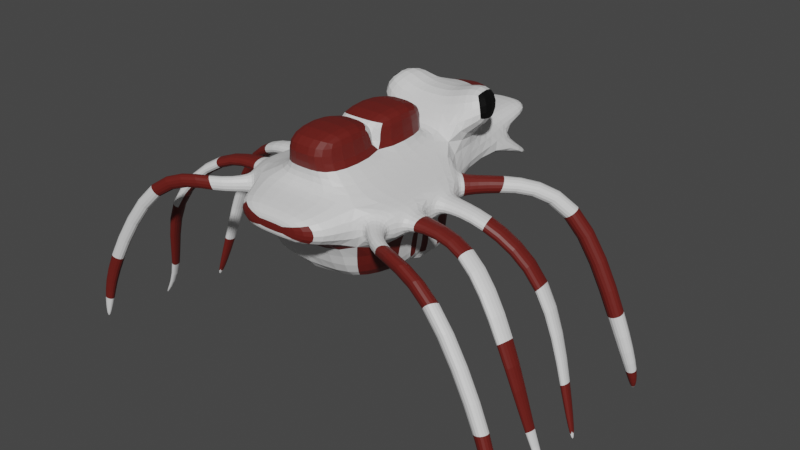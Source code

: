 # Source: snowcamel.blend  (saved by Blender 3.4.6; exported with 4.5.12 LTS)
import bpy
from mathutils import Matrix  # noqa: F401  (used for matrix-valued properties, if any)

bpy.ops.wm.read_factory_settings(use_empty=True)
scene = bpy.context.scene
scene.name = 'Scene'

# ---- collections
col_collection = bpy.data.collections.new('Collection'); scene.collection.children.link(col_collection)

# ---- materials (node trees are filled in below, after node groups)
mat_material = bpy.data.materials.new('Material')
mat_material.alpha_threshold = 0.0
mat_material.use_transparent_shadow = False
mat_material.roughness = 0.5
mat_material.line_color = (0.0, 0.0, 0.0, 1.0)
mat_material_001 = bpy.data.materials.new('Material.001')
mat_material_001.use_transparent_shadow = False
mat_material_002 = bpy.data.materials.new('Material.002')
mat_material_002.use_transparent_shadow = False

# ---- material node trees
mat_material.use_nodes = True; mat_material.node_tree.nodes.clear()
_N = mat_material.node_tree.nodes; _L = mat_material.node_tree.links
n0 = _N.new('ShaderNodeOutputMaterial'); n0.name = 'Material Output'; n0.location = (300, 300)
n1 = _N.new('ShaderNodeBsdfPrincipled'); n1.name = 'Principled BSDF'; n1.location = (10, 300)
n1.distribution = 'GGX'
n1.subsurface_method = 'RANDOM_WALK_SKIN'
n1.inputs[3].default_value = 1.45
n1.inputs[27].default_value = (0.0, 0.0, 0.0, 1.0)
n1.inputs[28].default_value = 1.0
_L.new(n1.outputs[0], n0.inputs[0])
n0.is_active_output = True
mat_material_001.use_nodes = True; mat_material_001.node_tree.nodes.clear()
_N = mat_material_001.node_tree.nodes; _L = mat_material_001.node_tree.links
n0 = _N.new('ShaderNodeBsdfPrincipled'); n0.name = 'Principled BSDF'; n0.location = (10, 300)
n0.distribution = 'GGX'
n0.subsurface_method = 'RANDOM_WALK_SKIN'
n0.inputs[0].default_value = (0.1374, 0.01219, 0.008588, 1.0)
n0.inputs[3].default_value = 1.45
n0.inputs[27].default_value = (0.0, 0.0, 0.0, 1.0)
n0.inputs[28].default_value = 1.0
n1 = _N.new('ShaderNodeOutputMaterial'); n1.name = 'Material Output'; n1.location = (300, 300)
_L.new(n0.outputs[0], n1.inputs[0])
n1.is_active_output = True
mat_material_002.use_nodes = True; mat_material_002.node_tree.nodes.clear()
_N = mat_material_002.node_tree.nodes; _L = mat_material_002.node_tree.links
n0 = _N.new('ShaderNodeBsdfPrincipled'); n0.name = 'Principled BSDF'; n0.location = (10, 300)
n0.distribution = 'GGX'
n0.subsurface_method = 'RANDOM_WALK_SKIN'
n0.inputs[0].default_value = (0.0, 0.0, 0.0, 1.0)
n0.inputs[3].default_value = 1.45
n0.inputs[27].default_value = (0.0, 0.0, 0.0, 1.0)
n0.inputs[28].default_value = 1.0
n1 = _N.new('ShaderNodeOutputMaterial'); n1.name = 'Material Output'; n1.location = (300, 300)
_L.new(n0.outputs[0], n1.inputs[0])
n1.is_active_output = True

# ---- world
world_world = bpy.data.worlds.new('World'); scene.world = world_world
world_world.use_nodes = True; world_world.node_tree.nodes.clear()
_N = world_world.node_tree.nodes; _L = world_world.node_tree.links
n0 = _N.new('ShaderNodeOutputWorld'); n0.name = 'World Output'; n0.location = (300, 300)
n1 = _N.new('ShaderNodeBackground'); n1.name = 'Background'; n1.location = (10, 300)
n1.inputs[0].default_value = (0.05088, 0.05088, 0.05088, 1.0)
_L.new(n1.outputs[0], n0.inputs[0])
n0.is_active_output = True
world_world.color = (0.05088, 0.05088, 0.05088)
world_world.use_sun_shadow = False
world_world.sun_shadow_jitter_overblur = 0.0

# ---- meshes
me_cube = bpy.data.meshes.new('Cube')
me_cube.from_pydata([(0.0, -5.958, 10.69), (0.0, -5.958, 8.693), (0.0, -7.958, 10.35), (0.0, -7.958, 9.031), (-3.079, -5.958, 10.69), (-3.079, -5.958, 8.693), (-2.558, -7.958, 10.35), (-2.558, -7.958, 9.031), (0.0, 0.6204, 8.693), (-3.079, 0.6204, 8.693), (0.0, 2.022, 10.95), (-1.85, 2.022, 10.95), (-4.389, -4.946, 10.38), (-4.389, -4.946, 9.0), (-4.389, -0.3914, 10.38), (-4.389, -0.3914, 9.0), (0.0, 6.218, 9.17), (-2.345, 6.218, 9.17), (0.0, 4.664, 10.73), (-1.503, 4.664, 10.73), (0.0, 6.793, 9.576), (-1.69, 6.793, 9.576), (0.0, 6.718, 10.47), (-1.255, 6.718, 10.47), (-3.368, 0.3976, 10.25), (-3.368, 0.3976, 9.133), (-4.1, -0.1687, 10.08), (-4.1, -0.1687, 9.305), (-4.591, 1.979, 10.21), (-4.416, 1.737, 9.13), (-5.205, 1.275, 10.09), (-5.084, 1.108, 9.342), (-7.888, 4.837, 9.494), (-7.174, 4.209, 8.902), (-8.287, 3.989, 9.587), (-7.793, 3.554, 9.177), (-10.75, 4.979, 2.975), (-9.918, 4.312, 2.64), (-11.2, 4.15, 2.944), (-10.62, 3.688, 2.712), (-11.4, 5.215, 0.2477), (-10.83, 4.757, 0.1566), (-11.7, 4.676, 0.1655), (-11.31, 4.359, 0.1024), (-11.36, 5.044, -0.6271), (-11.17, 4.891, -0.6575), (-11.46, 4.864, -0.6546), (-11.33, 4.758, -0.6756), (-3.438, -5.681, 10.15), (-3.438, -5.681, 9.24), (-4.03, -5.223, 10.01), (-4.03, -5.223, 9.379), (-4.698, -7.168, 10.17), (-4.437, -7.083, 9.306), (-5.139, -6.587, 9.947), (-4.958, -6.529, 9.349), (-8.444, -7.97, 10.03), (-7.923, -7.76, 9.323), (-8.679, -7.258, 9.894), (-8.318, -7.113, 9.402), (-12.18, -8.621, 3.713), (-11.34, -8.318, 3.545), (-12.31, -7.871, 3.665), (-11.73, -7.662, 3.549), (-12.45, -8.646, 1.489), (-11.9, -8.45, 1.38), (-12.53, -8.16, 1.458), (-12.15, -8.024, 1.383), (-12.49, -8.52, 0.3825), (-12.32, -8.459, 0.3483), (-12.52, -8.367, 0.3728), (-12.4, -8.325, 0.3492), (0.0, -2.714, 8.693), (0.0, -2.714, 10.69), (-3.079, -2.714, 10.69), (-3.079, -2.714, 8.693), (-4.389, -2.7, 10.38), (-4.389, -2.7, 9.0), (-4.389, -1.004, 10.02), (-4.389, -1.004, 9.367), (-4.389, -2.088, 10.02), (-4.389, -2.088, 9.367), (-6.418, -1.02, 10.04), (-6.196, -1.046, 9.428), (-6.762, -2.046, 9.957), (-6.54, -2.071, 9.346), (-9.635, -0.04816, 7.602), (-9.185, -0.1141, 7.138), (-9.749, -1.126, 7.645), (-9.298, -1.192, 7.181), (-11.2, -0.6878, 2.114), (-10.81, -0.7381, 1.991), (-11.26, -1.367, 2.227), (-10.86, -1.417, 2.104), (-11.82, -1.192, -0.02093), (-11.65, -1.214, -0.07542), (-11.84, -1.491, 0.02877), (-11.67, -1.513, -0.02572), (-4.389, -4.321, 9.999), (-4.389, -4.321, 9.386), (-4.389, -3.326, 9.386), (-4.389, -3.326, 9.999), (-7.528, -4.312, 10.01), (-7.278, -4.313, 9.449), (-7.438, -3.334, 9.376), (-7.689, -3.333, 9.936), (-10.66, -5.761, 6.906), (-10.15, -5.693, 6.584), (-10.29, -4.708, 6.57), (-10.8, -4.776, 6.892), (-11.47, -4.63, 1.926), (-11.19, -4.593, 1.752), (-11.26, -4.062, 1.745), (-11.54, -4.099, 1.918), (-12.54, -4.659, 0.01735), (-12.42, -4.643, -0.06018), (-12.45, -4.406, -0.06366), (-12.58, -4.422, 0.01387), (-1.268, -5.759, 11.51), (0.0, -5.759, 11.51), (-1.268, 0.8191, 11.51), (0.0, 0.8191, 11.51), (0.0, -2.516, 11.51), (-1.268, -2.516, 11.51), (-1.587, 1.658, 13.21), (0.0, 1.658, 13.21), (-1.587, -3.355, 13.21), (0.0, -3.355, 13.21), (-1.54, -6.453, 13.26), (0.0, -6.453, 13.26), (0.0, -1.822, 13.26), (-1.54, -1.822, 13.26), (-0.9799, 2.709, 12.87), (0.0, 2.709, 12.87), (-0.6331, 5.351, 12.65), (0.0, 5.351, 12.65), (-1.54, 0.6204, 8.693), (0.0, -1.047, 8.693), (-3.079, -1.047, 8.693), (-2.31, 0.6204, 8.693), (-3.079, -0.2133, 8.693), (-3.079, -1.881, 8.693), (-3.079, -2.298, 8.693), (-3.079, -1.464, 8.693), (0.0, 8.589, 7.777), (-2.923, 8.589, 7.777), (0.0, 9.164, 8.184), (-2.268, 9.164, 8.184), (0.0, 9.894, 9.839), (-1.69, 9.894, 9.839), (0.0, 9.818, 10.73), (-1.255, 9.818, 10.73), (-3.293, 4.959, 11.43), (-3.64, 2.317, 11.66), (-2.423, 5.646, 13.35), (-2.77, 3.004, 13.58), (0.0, -5.958, 6.166), (-3.079, -5.958, 6.166), (-2.31, 0.6204, 6.166), (-3.079, 0.6204, 6.166), (0.0, -1.047, 6.166), (0.0, 0.6204, 6.166), (-3.079, -2.714, 6.166), (0.0, -2.714, 6.166), (-3.079, -2.298, 6.166), (-1.54, -2.714, 6.166), (-1.54, 0.6204, 6.166), (-3.079, -0.2133, 6.166), (-3.079, -1.047, 6.166), (-1.925, -2.714, 6.166), (-1.54, -0.2133, 6.166), (-1.54, -1.464, 6.166), (-1.54, -1.047, 6.166), (-1.732, -1.047, 6.166), (-2.502, -1.047, 6.166), (-2.31, -1.047, 6.166), (-2.31, -0.2133, 6.166), (-3.079, -1.464, 6.166), (-3.079, -1.881, 6.166), (-2.695, -2.714, 6.166), (-2.31, -2.714, 6.166), (-1.54, -2.298, 6.166), (-1.54, -1.881, 6.166), (-2.117, -1.047, 6.166), (-1.925, -1.047, 6.166), (-2.887, -1.047, 6.166), (-2.695, -1.047, 6.166), (-0.2628, -8.024, 9.497), (-0.2628, -8.024, 9.809), (0.0, -8.024, 9.809), (0.0, -8.024, 9.497), (-1.503, 7.213, 9.815), (0.0, 7.213, 9.815), (-0.6331, 7.9, 11.73), (0.0, 7.9, 11.73), (3.079, -5.958, 10.69), (3.079, -5.958, 8.693), (2.558, -7.958, 10.35), (2.558, -7.958, 9.031), (3.079, 0.6204, 8.693), (1.85, 2.022, 10.95), (4.389, -4.946, 10.38), (4.389, -4.946, 9.0), (4.389, -0.3914, 10.38), (4.389, -0.3914, 9.0), (2.345, 6.218, 9.17), (1.503, 4.664, 10.73), (1.69, 6.793, 9.576), (1.255, 6.718, 10.47), (3.368, 0.3976, 10.25), (3.368, 0.3976, 9.133), (4.1, -0.1687, 10.08), (4.1, -0.1687, 9.305), (4.591, 1.979, 10.21), (4.416, 1.737, 9.13), (5.205, 1.275, 10.09), (5.084, 1.108, 9.342), (7.888, 4.837, 9.494), (7.174, 4.209, 8.902), (8.287, 3.989, 9.587), (7.793, 3.554, 9.177), (10.75, 4.979, 2.975), (9.918, 4.312, 2.64), (11.2, 4.15, 2.944), (10.62, 3.688, 2.712), (11.4, 5.215, 0.2477), (10.83, 4.757, 0.1566), (11.7, 4.676, 0.1655), (11.31, 4.359, 0.1024), (11.36, 5.044, -0.6271), (11.17, 4.891, -0.6575), (11.46, 4.864, -0.6546), (11.33, 4.758, -0.6756), (3.438, -5.681, 10.15), (3.438, -5.681, 9.24), (4.03, -5.223, 10.01), (4.03, -5.223, 9.379), (4.698, -7.168, 10.17), (4.437, -7.083, 9.306), (5.139, -6.587, 9.947), (4.958, -6.529, 9.349), (8.444, -7.97, 10.03), (7.923, -7.76, 9.323), (8.679, -7.258, 9.894), (8.318, -7.113, 9.402), (12.18, -8.621, 3.713), (11.34, -8.318, 3.545), (12.31, -7.871, 3.665), (11.73, -7.662, 3.549), (12.45, -8.646, 1.489), (11.9, -8.45, 1.38), (12.53, -8.16, 1.458), (12.15, -8.024, 1.383), (12.49, -8.52, 0.3825), (12.32, -8.459, 0.3483), (12.52, -8.367, 0.3728), (12.4, -8.325, 0.3492), (3.079, -2.714, 10.69), (3.079, -2.714, 8.693), (4.389, -2.7, 10.38), (4.389, -2.7, 9.0), (4.389, -1.004, 10.02), (4.389, -1.004, 9.367), (4.389, -2.088, 10.02), (4.389, -2.088, 9.367), (6.418, -1.02, 10.04), (6.196, -1.046, 9.428), (6.762, -2.046, 9.957), (6.54, -2.071, 9.346), (9.635, -0.04816, 7.602), (9.185, -0.1141, 7.138), (9.749, -1.126, 7.645), (9.298, -1.192, 7.181), (11.2, -0.6878, 2.114), (10.81, -0.7381, 1.991), (11.26, -1.367, 2.227), (10.86, -1.417, 2.104), (11.82, -1.192, -0.02093), (11.65, -1.214, -0.07542), (11.84, -1.491, 0.02877), (11.67, -1.513, -0.02572), (4.389, -4.321, 9.999), (4.389, -4.321, 9.386), (4.389, -3.326, 9.386), (4.389, -3.326, 9.999), (7.528, -4.312, 10.01), (7.278, -4.313, 9.449), (7.438, -3.334, 9.376), (7.689, -3.333, 9.936), (10.66, -5.761, 6.906), (10.15, -5.693, 6.584), (10.29, -4.708, 6.57), (10.8, -4.776, 6.892), (11.47, -4.63, 1.926), (11.19, -4.593, 1.752), (11.26, -4.062, 1.745), (11.54, -4.099, 1.918), (12.54, -4.659, 0.01735), (12.42, -4.643, -0.06018), (12.45, -4.406, -0.06366), (12.58, -4.422, 0.01387), (1.268, -5.759, 11.51), (1.268, 0.8191, 11.51), (1.268, -2.516, 11.51), (1.587, 1.658, 13.21), (1.587, -3.355, 13.21), (1.54, -6.453, 13.26), (1.54, -1.822, 13.26), (0.9799, 2.709, 12.87), (0.6331, 5.351, 12.65), (1.54, 0.6204, 8.693), (3.079, -1.047, 8.693), (2.31, 0.6204, 8.693), (3.079, -0.2133, 8.693), (3.079, -1.881, 8.693), (3.079, -2.298, 8.693), (3.079, -1.464, 8.693), (2.923, 8.589, 7.777), (2.268, 9.164, 8.184), (1.69, 9.894, 9.839), (1.255, 9.818, 10.73), (3.293, 4.959, 11.43), (3.64, 2.317, 11.66), (2.423, 5.646, 13.35), (2.77, 3.004, 13.58), (3.079, -5.958, 6.166), (2.31, 0.6204, 6.166), (3.079, 0.6204, 6.166), (3.079, -2.714, 6.166), (3.079, -2.298, 6.166), (1.54, -2.714, 6.166), (1.54, 0.6204, 6.166), (3.079, -0.2133, 6.166), (3.079, -1.047, 6.166), (1.925, -2.714, 6.166), (1.54, -0.2133, 6.166), (1.54, -1.464, 6.166), (1.54, -1.047, 6.166), (1.732, -1.047, 6.166), (2.502, -1.047, 6.166), (2.31, -1.047, 6.166), (2.31, -0.2133, 6.166), (3.079, -1.464, 6.166), (3.079, -1.881, 6.166), (2.695, -2.714, 6.166), (2.31, -2.714, 6.166), (1.54, -2.298, 6.166), (1.54, -1.881, 6.166), (2.117, -1.047, 6.166), (1.925, -1.047, 6.166), (2.887, -1.047, 6.166), (2.695, -1.047, 6.166), (0.2628, -8.024, 9.497), (0.2628, -8.024, 9.809), (1.503, 7.213, 9.815), (0.6331, 7.9, 11.73)], [], [(0, 4, 6, 2), (6, 7, 187, 188), (7, 6, 4, 5), (5, 1, 3, 7), (1, 0, 2, 3), (73, 72, 137, 8, 10), (10, 18, 135, 133), (75, 5, 13, 77), (141, 143, 177, 178), (11, 74, 123, 120), (14, 15, 79, 78), (74, 11, 14, 76), (13, 5, 49, 51), (14, 11, 24, 26), (17, 19, 23, 21), (10, 8, 16, 18), (9, 11, 19, 17), (8, 136, 139, 9, 17, 16), (21, 23, 151, 149), (20, 16, 144, 146), (19, 18, 22, 23), (18, 16, 20, 22), (25, 27, 31, 29), (11, 9, 25, 24), (9, 15, 27, 25), (15, 14, 26, 27), (28, 29, 33, 32), (24, 25, 29, 28), (26, 24, 28, 30), (27, 26, 30, 31), (34, 32, 36, 38), (30, 28, 32, 34), (31, 30, 34, 35), (29, 31, 35, 33), (37, 39, 43, 41), (35, 34, 38, 39), (33, 35, 39, 37), (32, 33, 37, 36), (42, 40, 44, 46), (36, 37, 41, 40), (38, 36, 40, 42), (39, 38, 42, 43), (44, 45, 47, 46), (43, 42, 46, 47), (41, 43, 47, 45), (40, 41, 45, 44), (51, 49, 53, 55), (12, 13, 51, 50), (5, 4, 48, 49), (4, 12, 50, 48), (55, 53, 57, 59), (49, 48, 52, 53), (48, 50, 54, 52), (50, 51, 55, 54), (59, 57, 61, 63), (53, 52, 56, 57), (52, 54, 58, 56), (54, 55, 59, 58), (60, 62, 66, 64), (57, 56, 60, 61), (56, 58, 62, 60), (58, 59, 63, 62), (67, 65, 69, 71), (62, 63, 67, 66), (63, 61, 65, 67), (61, 60, 64, 65), (69, 68, 70, 71), (65, 64, 68, 69), (64, 66, 70, 68), (66, 67, 71, 70), (4, 74, 76, 12), (77, 13, 99, 100), (73, 10, 121, 122), (137, 72, 163, 160), (9, 140, 138, 143, 141, 142, 75, 77, 15), (0, 1, 72, 73), (81, 80, 84, 85), (77, 76, 80, 81), (15, 77, 81, 79), (76, 14, 78, 80), (83, 85, 89, 87), (80, 78, 82, 84), (79, 81, 85, 83), (78, 79, 83, 82), (87, 89, 93, 91), (82, 83, 87, 86), (85, 84, 88, 89), (84, 82, 86, 88), (93, 92, 96, 97), (86, 87, 91, 90), (89, 88, 92, 93), (88, 86, 90, 92), (97, 96, 94, 95), (92, 90, 94, 96), (91, 93, 97, 95), (90, 91, 95, 94), (99, 98, 102, 103), (12, 76, 101, 98), (76, 77, 100, 101), (13, 12, 98, 99), (105, 104, 108, 109), (101, 100, 104, 105), (100, 99, 103, 104), (98, 101, 105, 102), (106, 109, 113, 110), (104, 103, 107, 108), (102, 105, 109, 106), (103, 102, 106, 107), (113, 112, 116, 117), (107, 106, 110, 111), (109, 108, 112, 113), (108, 107, 111, 112), (115, 114, 117, 116), (112, 111, 115, 116), (110, 113, 117, 114), (111, 110, 114, 115), (122, 121, 125, 127), (119, 122, 130, 129), (74, 4, 118, 123), (4, 0, 119, 118), (0, 73, 122, 119), (10, 11, 120, 121), (126, 127, 125, 124), (120, 123, 126, 124), (121, 120, 124, 125), (123, 122, 127, 126), (128, 129, 130, 131), (118, 119, 129, 128), (123, 118, 128, 131), (122, 123, 131, 130), (132, 133, 135, 134), (11, 10, 133, 132), (19, 11, 153, 152), (135, 18, 192, 194), (75, 142, 164, 162), (139, 136, 166, 158), (136, 8, 161, 166), (8, 137, 160, 161), (1, 5, 157, 156), (142, 141, 178, 164), (144, 145, 147, 146), (21, 20, 146, 147), (17, 21, 147, 145), (16, 17, 145, 144), (149, 151, 150, 148), (20, 21, 149, 148), (23, 22, 150, 151), (22, 20, 148, 150), (152, 153, 155, 154), (134, 19, 152, 154), (132, 134, 154, 155), (11, 132, 155, 153), (176, 167, 159, 158), (156, 157, 162, 179, 180, 169, 165, 163), (160, 172, 170, 166, 161), (163, 165, 181, 182, 171, 172, 160), (165, 169, 180, 179, 162, 164, 178, 177, 168, 185, 186, 174, 175, 183, 184, 173, 172, 171, 182, 181), (170, 176, 158, 166), (172, 173, 184, 183, 175, 176, 170), (175, 174, 186, 185, 168, 167, 176), (140, 9, 159, 167), (138, 140, 167, 168), (5, 75, 162, 157), (9, 139, 158, 159), (143, 138, 168, 177), (72, 1, 156, 163), (190, 189, 188, 187), (7, 3, 190, 187), (2, 6, 188, 189), (3, 2, 189, 190), (192, 191, 193, 194), (19, 134, 193, 191), (18, 19, 191, 192), (134, 135, 194, 193), (0, 2, 197, 195), (197, 353, 352, 198), (198, 196, 195, 197), (196, 198, 3, 1), (258, 260, 202, 196), (314, 343, 342, 316), (200, 302, 303, 257), (203, 261, 262, 204), (257, 259, 203, 200), (202, 236, 234, 196), (203, 211, 209, 200), (205, 207, 208, 206), (199, 205, 206, 200), (8, 16, 205, 199, 312, 310), (207, 319, 320, 208), (206, 208, 22, 18), (210, 214, 216, 212), (200, 209, 210, 199), (199, 210, 212, 204), (204, 212, 211, 203), (213, 217, 218, 214), (209, 213, 214, 210), (211, 215, 213, 209), (212, 216, 215, 211), (219, 223, 221, 217), (215, 219, 217, 213), (216, 220, 219, 215), (214, 218, 220, 216), (222, 226, 228, 224), (220, 224, 223, 219), (218, 222, 224, 220), (217, 221, 222, 218), (227, 231, 229, 225), (221, 225, 226, 222), (223, 227, 225, 221), (224, 228, 227, 223), (229, 231, 232, 230), (228, 232, 231, 227), (226, 230, 232, 228), (225, 229, 230, 226), (236, 240, 238, 234), (201, 235, 236, 202), (196, 234, 233, 195), (195, 233, 235, 201), (240, 244, 242, 238), (234, 238, 237, 233), (233, 237, 239, 235), (235, 239, 240, 236), (244, 248, 246, 242), (238, 242, 241, 237), (237, 241, 243, 239), (239, 243, 244, 240), (245, 249, 251, 247), (242, 246, 245, 241), (241, 245, 247, 243), (243, 247, 248, 244), (252, 256, 254, 250), (247, 251, 252, 248), (248, 252, 250, 246), (246, 250, 249, 245), (254, 256, 255, 253), (250, 254, 253, 249), (249, 253, 255, 251), (251, 255, 256, 252), (195, 201, 259, 257), (260, 283, 282, 202), (199, 204, 260, 258, 315, 314, 316, 311, 313), (264, 268, 267, 263), (260, 264, 263, 259), (204, 262, 264, 260), (259, 263, 261, 203), (266, 270, 272, 268), (263, 267, 265, 261), (262, 266, 268, 264), (261, 265, 266, 262), (270, 274, 276, 272), (265, 269, 270, 266), (268, 272, 271, 267), (267, 271, 269, 265), (276, 280, 279, 275), (269, 273, 274, 270), (272, 276, 275, 271), (271, 275, 273, 269), (280, 278, 277, 279), (275, 279, 277, 273), (274, 278, 280, 276), (273, 277, 278, 274), (282, 286, 285, 281), (201, 281, 284, 259), (259, 284, 283, 260), (202, 282, 281, 201), (288, 292, 291, 287), (284, 288, 287, 283), (283, 287, 286, 282), (281, 285, 288, 284), (289, 293, 296, 292), (287, 291, 290, 286), (285, 289, 292, 288), (286, 290, 289, 285), (296, 300, 299, 295), (290, 294, 293, 289), (292, 296, 295, 291), (291, 295, 294, 290), (298, 299, 300, 297), (295, 299, 298, 294), (293, 297, 300, 296), (294, 298, 297, 293), (257, 303, 301, 195), (195, 301, 119, 0), (10, 121, 302, 200), (305, 304, 125, 127), (302, 304, 305, 303), (121, 125, 304, 302), (303, 305, 127, 122), (306, 307, 130, 129), (301, 306, 129, 119), (303, 307, 306, 301), (122, 130, 307, 303), (308, 309, 135, 133), (200, 308, 133, 10), (206, 321, 322, 200), (258, 328, 329, 315), (312, 326, 331, 310), (310, 331, 161, 8), (1, 156, 325, 196), (315, 329, 343, 314), (144, 146, 318, 317), (207, 318, 146, 20), (205, 317, 318, 207), (16, 144, 317, 205), (319, 148, 150, 320), (20, 148, 319, 207), (208, 320, 150, 22), (321, 323, 324, 322), (309, 323, 321, 206), (308, 324, 323, 309), (200, 322, 324, 308), (341, 326, 327, 332), (156, 163, 330, 334, 345, 344, 328, 325), (160, 161, 331, 335, 337), (163, 160, 337, 336, 347, 346, 330), (330, 346, 347, 336, 337, 338, 349, 348, 340, 339, 351, 350, 333, 342, 343, 329, 328, 344, 345, 334), (335, 331, 326, 341), (337, 335, 341, 340, 348, 349, 338), (340, 341, 332, 333, 350, 351, 339), (313, 332, 327, 199), (311, 333, 332, 313), (196, 325, 328, 258), (199, 327, 326, 312), (316, 342, 333, 311), (190, 352, 353, 189), (198, 352, 190, 3), (2, 189, 353, 197), (192, 194, 355, 354), (206, 354, 355, 309), (18, 192, 354, 206), (309, 355, 194, 135)])
me_cube.polygons.foreach_set('material_index', [0, 1, 0, 1, 0, 0, 0, 0, 0, 0, 0, 0, 0, 0, 0, 0, 0, 0, 0, 0, 0, 0, 1, 0, 0, 0, 0, 1, 1, 1, 1, 0, 0, 0, 0, 1, 1, 1, 1, 0, 0, 0, 0, 1, 1, 1, 0, 0, 0, 0, 1, 0, 0, 0, 0, 1, 1, 1, 1, 0, 0, 0, 0, 1, 1, 1, 0, 0, 0, 0, 0, 0, 0, 0, 0, 0, 0, 0, 0, 0, 1, 0, 0, 0, 0, 1, 1, 1, 1, 0, 0, 0, 0, 1, 1, 1, 1, 0, 0, 0, 0, 1, 1, 1, 1, 1, 0, 0, 1, 1, 1, 1, 0, 0, 0, 0, 0, 0, 0, 0, 0, 0, 1, 1, 1, 0, 1, 1, 1, 0, 0, 0, 0, 0, 0, 1, 0, 0, 0, 1, 0, 1, 0, 0, 0, 1, 0, 0, 2, 0, 0, 0, 0, 0, 0, 0, 0, 0, 0, 0, 1, 0, 1, 0, 1, 0, 1, 0, 0, 0, 1, 0, 0, 1, 0, 1, 0, 1, 0, 0, 0, 0, 0, 0, 0, 0, 0, 0, 0, 0, 1, 0, 0, 0, 0, 1, 1, 1, 1, 0, 0, 0, 0, 1, 1, 1, 1, 0, 0, 0, 0, 1, 1, 1, 0, 0, 0, 0, 1, 0, 0, 0, 0, 1, 1, 1, 1, 0, 0, 0, 0, 1, 1, 1, 0, 0, 0, 0, 0, 0, 0, 0, 0, 0, 0, 1, 0, 0, 0, 0, 1, 1, 1, 1, 0, 0, 0, 0, 1, 1, 1, 1, 0, 0, 0, 0, 1, 1, 1, 1, 1, 0, 0, 1, 1, 1, 1, 0, 0, 0, 0, 0, 0, 0, 1, 1, 1, 0, 1, 1, 1, 0, 0, 0, 0, 0, 1, 0, 0, 1, 0, 1, 0, 0, 0, 1, 0, 2, 0, 0, 0, 0, 0, 0, 0, 0, 0, 0, 0, 1, 0, 1, 0, 1, 1, 0, 0, 1, 0, 0, 1])
_uv = me_cube.uv_layers.new(name='UVMap')
_uv.uv.foreach_set('vector', [0.625, 0.5, 0.875, 0.5, 0.875, 0.75, 0.625, 0.75, 0.625, 0.0, 0.375, 0.0, 0.375, 0.0, 0.625, 0.0, 0.375, 0.0, 0.625, 0.0, 0.625, 0.25, 0.375, 0.25, 0.125, 0.5, 0.375, 0.5, 0.375, 0.75, 0.125, 0.75, 0.375, 0.5, 0.625, 0.5, 0.625, 0.75, 0.375, 0.75, 0.625, 0.5, 0.375, 0.5, 0.375, 0.5, 0.375, 0.5, 0.625, 0.5, 0.625, 0.5, 0.625, 0.5, 0.625, 0.5, 0.625, 0.5, 0.125, 0.5, 0.125, 0.5, 0.125, 0.5, 0.125, 0.5, 0.125, 0.5, 0.125, 0.5, 0.125, 0.5, 0.125, 0.5, 0.875, 0.5, 0.875, 0.5, 0.875, 0.5, 0.875, 0.5, 0.625, 0.25, 0.375, 0.25, 0.375, 0.25, 0.625, 0.25, 0.875, 0.5, 0.875, 0.5, 0.875, 0.5, 0.875, 0.5, 0.125, 0.5, 0.125, 0.5, 0.125, 0.5, 0.125, 0.5, 0.875, 0.5, 0.875, 0.5, 0.875, 0.5, 0.875, 0.5, 0.375, 0.25, 0.625, 0.25, 0.625, 0.25, 0.375, 0.25, 0.625, 0.5, 0.375, 0.5, 0.375, 0.5, 0.625, 0.5, 0.375, 0.25, 0.625, 0.25, 0.625, 0.25, 0.375, 0.25, 0.375, 0.5, 0.25, 0.5, 0.1875, 0.5, 0.125, 0.5, 0.125, 0.5, 0.375, 0.5, 0.375, 0.25, 0.625, 0.25, 0.625, 0.25, 0.375, 0.25, 0.375, 0.5, 0.375, 0.5, 0.375, 0.5, 0.375, 0.5, 0.875, 0.5, 0.625, 0.5, 0.625, 0.5, 0.875, 0.5, 0.625, 0.5, 0.375, 0.5, 0.375, 0.5, 0.625, 0.5, 0.125, 0.5, 0.125, 0.5, 0.125, 0.5, 0.125, 0.5, 0.625, 0.25, 0.375, 0.25, 0.375, 0.25, 0.625, 0.25, 0.125, 0.5, 0.125, 0.5, 0.125, 0.5, 0.125, 0.5, 0.375, 0.25, 0.625, 0.25, 0.625, 0.25, 0.375, 0.25, 0.625, 0.25, 0.375, 0.25, 0.375, 0.25, 0.625, 0.25, 0.625, 0.25, 0.375, 0.25, 0.375, 0.25, 0.625, 0.25, 0.875, 0.5, 0.875, 0.5, 0.875, 0.5, 0.875, 0.5, 0.375, 0.25, 0.625, 0.25, 0.625, 0.25, 0.375, 0.25, 0.875, 0.5, 0.875, 0.5, 0.875, 0.5, 0.875, 0.5, 0.875, 0.5, 0.875, 0.5, 0.875, 0.5, 0.875, 0.5, 0.375, 0.25, 0.625, 0.25, 0.625, 0.25, 0.375, 0.25, 0.125, 0.5, 0.125, 0.5, 0.125, 0.5, 0.125, 0.5, 0.125, 0.5, 0.125, 0.5, 0.125, 0.5, 0.125, 0.5, 0.375, 0.25, 0.625, 0.25, 0.625, 0.25, 0.375, 0.25, 0.125, 0.5, 0.125, 0.5, 0.125, 0.5, 0.125, 0.5, 0.625, 0.25, 0.375, 0.25, 0.375, 0.25, 0.625, 0.25, 0.875, 0.5, 0.875, 0.5, 0.875, 0.5, 0.875, 0.5, 0.625, 0.25, 0.375, 0.25, 0.375, 0.25, 0.625, 0.25, 0.875, 0.5, 0.875, 0.5, 0.875, 0.5, 0.875, 0.5, 0.375, 0.25, 0.625, 0.25, 0.625, 0.25, 0.375, 0.25, 0.625, 0.25, 0.375, 0.25, 0.375, 0.25, 0.625, 0.25, 0.375, 0.25, 0.625, 0.25, 0.625, 0.25, 0.375, 0.25, 0.125, 0.5, 0.125, 0.5, 0.125, 0.5, 0.125, 0.5, 0.625, 0.25, 0.375, 0.25, 0.375, 0.25, 0.625, 0.25, 0.125, 0.5, 0.125, 0.5, 0.125, 0.5, 0.125, 0.5, 0.625, 0.25, 0.375, 0.25, 0.375, 0.25, 0.625, 0.25, 0.375, 0.25, 0.625, 0.25, 0.625, 0.25, 0.375, 0.25, 0.875, 0.5, 0.875, 0.5, 0.875, 0.5, 0.875, 0.5, 0.125, 0.5, 0.125, 0.5, 0.125, 0.5, 0.125, 0.5, 0.375, 0.25, 0.625, 0.25, 0.625, 0.25, 0.375, 0.25, 0.875, 0.5, 0.875, 0.5, 0.875, 0.5, 0.875, 0.5, 0.625, 0.25, 0.375, 0.25, 0.375, 0.25, 0.625, 0.25, 0.125, 0.5, 0.125, 0.5, 0.125, 0.5, 0.125, 0.5, 0.375, 0.25, 0.625, 0.25, 0.625, 0.25, 0.375, 0.25, 0.875, 0.5, 0.875, 0.5, 0.875, 0.5, 0.875, 0.5, 0.625, 0.25, 0.375, 0.25, 0.375, 0.25, 0.625, 0.25, 0.875, 0.5, 0.875, 0.5, 0.875, 0.5, 0.875, 0.5, 0.375, 0.25, 0.625, 0.25, 0.625, 0.25, 0.375, 0.25, 0.875, 0.5, 0.875, 0.5, 0.875, 0.5, 0.875, 0.5, 0.625, 0.25, 0.375, 0.25, 0.375, 0.25, 0.625, 0.25, 0.125, 0.5, 0.125, 0.5, 0.125, 0.5, 0.125, 0.5, 0.625, 0.25, 0.375, 0.25, 0.375, 0.25, 0.625, 0.25, 0.125, 0.5, 0.125, 0.5, 0.125, 0.5, 0.125, 0.5, 0.375, 0.25, 0.625, 0.25, 0.625, 0.25, 0.375, 0.25, 0.375, 0.25, 0.625, 0.25, 0.625, 0.25, 0.375, 0.25, 0.375, 0.25, 0.625, 0.25, 0.625, 0.25, 0.375, 0.25, 0.875, 0.5, 0.875, 0.5, 0.875, 0.5, 0.875, 0.5, 0.625, 0.25, 0.375, 0.25, 0.375, 0.25, 0.625, 0.25, 0.875, 0.5, 0.875, 0.5, 0.875, 0.5, 0.875, 0.5, 0.125, 0.5, 0.125, 0.5, 0.125, 0.5, 0.125, 0.5, 0.625, 0.5, 0.625, 0.5, 0.625, 0.5, 0.625, 0.5, 0.375, 0.5, 0.375, 0.5, 0.375, 0.5, 0.375, 0.5, 0.125, 0.5, 0.125, 0.5, 0.125, 0.5, 0.125, 0.5, 0.125, 0.5, 0.125, 0.5, 0.125, 0.5, 0.125, 0.5, 0.125, 0.5, 0.625, 0.5, 0.375, 0.5, 0.375, 0.5, 0.625, 0.5, 0.375, 0.25, 0.625, 0.25, 0.625, 0.25, 0.375, 0.25, 0.375, 0.25, 0.625, 0.25, 0.625, 0.25, 0.375, 0.25, 0.125, 0.5, 0.125, 0.5, 0.125, 0.5, 0.125, 0.5, 0.875, 0.5, 0.875, 0.5, 0.875, 0.5, 0.875, 0.5, 0.125, 0.5, 0.125, 0.5, 0.125, 0.5, 0.125, 0.5, 0.875, 0.5, 0.875, 0.5, 0.875, 0.5, 0.875, 0.5, 0.125, 0.5, 0.125, 0.5, 0.125, 0.5, 0.125, 0.5, 0.625, 0.25, 0.375, 0.25, 0.375, 0.25, 0.625, 0.25, 0.125, 0.5, 0.125, 0.5, 0.125, 0.5, 0.125, 0.5, 0.625, 0.25, 0.375, 0.25, 0.375, 0.25, 0.625, 0.25, 0.375, 0.25, 0.625, 0.25, 0.625, 0.25, 0.375, 0.25, 0.875, 0.5, 0.875, 0.5, 0.875, 0.5, 0.875, 0.5, 0.375, 0.25, 0.625, 0.25, 0.625, 0.25, 0.375, 0.25, 0.625, 0.25, 0.375, 0.25, 0.375, 0.25, 0.625, 0.25, 0.375, 0.25, 0.625, 0.25, 0.625, 0.25, 0.375, 0.25, 0.875, 0.5, 0.875, 0.5, 0.875, 0.5, 0.875, 0.5, 0.375, 0.25, 0.625, 0.25, 0.625, 0.25, 0.375, 0.25, 0.875, 0.5, 0.875, 0.5, 0.875, 0.5, 0.875, 0.5, 0.125, 0.5, 0.125, 0.5, 0.125, 0.5, 0.125, 0.5, 0.625, 0.25, 0.375, 0.25, 0.375, 0.25, 0.625, 0.25, 0.375, 0.25, 0.625, 0.25, 0.625, 0.25, 0.375, 0.25, 0.875, 0.5, 0.875, 0.5, 0.875, 0.5, 0.875, 0.5, 0.625, 0.25, 0.375, 0.25, 0.375, 0.25, 0.625, 0.25, 0.375, 0.25, 0.625, 0.25, 0.625, 0.25, 0.375, 0.25, 0.625, 0.25, 0.375, 0.25, 0.375, 0.25, 0.625, 0.25, 0.625, 0.25, 0.375, 0.25, 0.375, 0.25, 0.625, 0.25, 0.125, 0.5, 0.125, 0.5, 0.125, 0.5, 0.125, 0.5, 0.875, 0.5, 0.875, 0.5, 0.875, 0.5, 0.875, 0.5, 0.875, 0.5, 0.875, 0.5, 0.875, 0.5, 0.875, 0.5, 0.125, 0.5, 0.125, 0.5, 0.125, 0.5, 0.125, 0.5, 0.875, 0.5, 0.875, 0.5, 0.875, 0.5, 0.875, 0.5, 0.375, 0.25, 0.625, 0.25, 0.625, 0.25, 0.375, 0.25, 0.625, 0.25, 0.375, 0.25, 0.375, 0.25, 0.625, 0.25, 0.375, 0.25, 0.625, 0.25, 0.625, 0.25, 0.375, 0.25, 0.625, 0.25, 0.375, 0.25, 0.375, 0.25, 0.625, 0.25, 0.125, 0.5, 0.125, 0.5, 0.125, 0.5, 0.125, 0.5, 0.375, 0.25, 0.625, 0.25, 0.625, 0.25, 0.375, 0.25, 0.125, 0.5, 0.125, 0.5, 0.125, 0.5, 0.125, 0.5, 0.875, 0.5, 0.875, 0.5, 0.875, 0.5, 0.875, 0.5, 0.375, 0.25, 0.625, 0.25, 0.625, 0.25, 0.375, 0.25, 0.625, 0.5, 0.625, 0.5, 0.625, 0.5, 0.625, 0.5, 0.625, 0.5, 0.625, 0.5, 0.625, 0.5, 0.625, 0.5, 0.875, 0.5, 0.875, 0.5, 0.875, 0.5, 0.875, 0.5, 0.875, 0.5, 0.625, 0.5, 0.625, 0.5, 0.875, 0.5, 0.625, 0.5, 0.625, 0.5, 0.625, 0.5, 0.625, 0.5, 0.625, 0.5, 0.875, 0.5, 0.875, 0.5, 0.625, 0.5, 0.875, 0.5, 0.625, 0.5, 0.625, 0.5, 0.875, 0.5, 0.875, 0.5, 0.875, 0.5, 0.875, 0.5, 0.875, 0.5, 0.625, 0.5, 0.875, 0.5, 0.875, 0.5, 0.625, 0.5, 0.875, 0.5, 0.625, 0.5, 0.625, 0.5, 0.875, 0.5, 0.875, 0.5, 0.625, 0.5, 0.625, 0.5, 0.875, 0.5, 0.875, 0.5, 0.625, 0.5, 0.625, 0.5, 0.875, 0.5, 0.875, 0.5, 0.875, 0.5, 0.875, 0.5, 0.875, 0.5, 0.625, 0.5, 0.875, 0.5, 0.875, 0.5, 0.625, 0.5, 0.875, 0.5, 0.625, 0.5, 0.625, 0.5, 0.875, 0.5, 0.875, 0.5, 0.625, 0.5, 0.625, 0.5, 0.875, 0.5, 0.625, 0.25, 0.625, 0.25, 0.625, 0.25, 0.625, 0.25, 0.625, 0.5, 0.625, 0.5, 0.625, 0.5, 0.625, 0.5, 0.125, 0.5, 0.125, 0.5, 0.125, 0.5, 0.125, 0.5, 0.1875, 0.5, 0.25, 0.5, 0.25, 0.5, 0.1875, 0.5, 0.25, 0.5, 0.375, 0.5, 0.375, 0.5, 0.25, 0.5, 0.375, 0.5, 0.375, 0.5, 0.375, 0.5, 0.375, 0.5, 0.375, 0.5, 0.125, 0.5, 0.125, 0.5, 0.375, 0.5, 0.125, 0.5, 0.125, 0.5, 0.125, 0.5, 0.125, 0.5, 0.375, 0.5, 0.125, 0.5, 0.125, 0.5, 0.375, 0.5, 0.375, 0.25, 0.375, 0.5, 0.375, 0.5, 0.375, 0.25, 0.375, 0.25, 0.375, 0.25, 0.375, 0.25, 0.375, 0.25, 0.375, 0.5, 0.125, 0.5, 0.125, 0.5, 0.375, 0.5, 0.375, 0.25, 0.625, 0.25, 0.625, 0.5, 0.375, 0.5, 0.375, 0.5, 0.375, 0.25, 0.375, 0.25, 0.375, 0.5, 0.875, 0.5, 0.625, 0.5, 0.625, 0.5, 0.875, 0.5, 0.625, 0.5, 0.375, 0.5, 0.375, 0.5, 0.625, 0.5, 0.625, 0.25, 0.625, 0.25, 0.625, 0.25, 0.625, 0.25, 0.875, 0.5, 0.875, 0.5, 0.875, 0.5, 0.875, 0.5, 0.875, 0.5, 0.875, 0.5, 0.875, 0.5, 0.875, 0.5, 0.875, 0.5, 0.875, 0.5, 0.875, 0.5, 0.875, 0.5, 0.1875, 0.5, 0.125, 0.5, 0.125, 0.5, 0.1875, 0.5, 0.375, 0.5, 0.125, 0.5, 0.125, 0.5, 0.1562, 0.5, 0.1875, 0.5, 0.2188, 0.5, 0.25, 0.5, 0.375, 0.5, 0.375, 0.5, 0.25, 0.5, 0.25, 0.5, 0.25, 0.5, 0.375, 0.5, 0.375, 0.5, 0.25, 0.5, 0.25, 0.5, 0.25, 0.5, 0.25, 0.5, 0.25, 0.5, 0.375, 0.5, 0.25, 0.5, 0.2188, 0.5, 0.1875, 0.5, 0.1562, 0.5, 0.125, 0.5, 0.125, 0.5, 0.125, 0.5, 0.125, 0.5, 0.125, 0.5, 0.1406, 0.5, 0.1562, 0.5, 0.1719, 0.5, 0.1875, 0.5, 0.2031, 0.5, 0.2188, 0.5, 0.2344, 0.5, 0.25, 0.5, 0.25, 0.5, 0.25, 0.5, 0.25, 0.5, 0.25, 0.5, 0.1875, 0.5, 0.1875, 0.5, 0.25, 0.5, 0.25, 0.5, 0.2344, 0.5, 0.2188, 0.5, 0.2031, 0.5, 0.1875, 0.5, 0.1875, 0.5, 0.25, 0.5, 0.1875, 0.5, 0.1719, 0.5, 0.1562, 0.5, 0.1406, 0.5, 0.125, 0.5, 0.125, 0.5, 0.1875, 0.5, 0.125, 0.5, 0.125, 0.5, 0.125, 0.5, 0.125, 0.5, 0.125, 0.5, 0.125, 0.5, 0.125, 0.5, 0.125, 0.5, 0.125, 0.5, 0.125, 0.5, 0.125, 0.5, 0.125, 0.5, 0.125, 0.5, 0.1875, 0.5, 0.1875, 0.5, 0.125, 0.5, 0.125, 0.5, 0.125, 0.5, 0.125, 0.5, 0.125, 0.5, 0.375, 0.5, 0.375, 0.5, 0.375, 0.5, 0.375, 0.5, 0.375, 0.75, 0.625, 0.75, 0.625, 1.0, 0.375, 1.0, 0.125, 0.75, 0.375, 0.75, 0.375, 0.75, 0.125, 0.75, 0.625, 0.75, 0.875, 0.75, 0.875, 0.75, 0.625, 0.75, 0.375, 0.75, 0.625, 0.75, 0.625, 0.75, 0.375, 0.75, 0.625, 0.5, 0.875, 0.5, 0.875, 0.5, 0.625, 0.5, 0.875, 0.5, 0.875, 0.5, 0.875, 0.5, 0.875, 0.5, 0.625, 0.5, 0.875, 0.5, 0.875, 0.5, 0.625, 0.5, 0.875, 0.5, 0.625, 0.5, 0.625, 0.5, 0.875, 0.5, 0.625, 0.5, 0.625, 0.75, 0.875, 0.75, 0.875, 0.5, 0.625, 0.0, 0.625, 0.0, 0.375, 0.0, 0.375, 0.0, 0.375, 0.0, 0.375, 0.25, 0.625, 0.25, 0.625, 0.0, 0.125, 0.5, 0.125, 0.75, 0.375, 0.75, 0.375, 0.5, 0.125, 0.5, 0.125, 0.5, 0.125, 0.5, 0.125, 0.5, 0.125, 0.5, 0.125, 0.5, 0.125, 0.5, 0.125, 0.5, 0.875, 0.5, 0.875, 0.5, 0.875, 0.5, 0.875, 0.5, 0.625, 0.25, 0.625, 0.25, 0.375, 0.25, 0.375, 0.25, 0.875, 0.5, 0.875, 0.5, 0.875, 0.5, 0.875, 0.5, 0.125, 0.5, 0.125, 0.5, 0.125, 0.5, 0.125, 0.5, 0.875, 0.5, 0.875, 0.5, 0.875, 0.5, 0.875, 0.5, 0.375, 0.25, 0.375, 0.25, 0.625, 0.25, 0.625, 0.25, 0.375, 0.25, 0.375, 0.25, 0.625, 0.25, 0.625, 0.25, 0.375, 0.5, 0.375, 0.5, 0.125, 0.5, 0.125, 0.5, 0.1875, 0.5, 0.25, 0.5, 0.375, 0.25, 0.375, 0.25, 0.625, 0.25, 0.625, 0.25, 0.875, 0.5, 0.875, 0.5, 0.625, 0.5, 0.625, 0.5, 0.125, 0.5, 0.125, 0.5, 0.125, 0.5, 0.125, 0.5, 0.625, 0.25, 0.625, 0.25, 0.375, 0.25, 0.375, 0.25, 0.125, 0.5, 0.125, 0.5, 0.125, 0.5, 0.125, 0.5, 0.375, 0.25, 0.375, 0.25, 0.625, 0.25, 0.625, 0.25, 0.625, 0.25, 0.625, 0.25, 0.375, 0.25, 0.375, 0.25, 0.625, 0.25, 0.625, 0.25, 0.375, 0.25, 0.375, 0.25, 0.875, 0.5, 0.875, 0.5, 0.875, 0.5, 0.875, 0.5, 0.375, 0.25, 0.375, 0.25, 0.625, 0.25, 0.625, 0.25, 0.875, 0.5, 0.875, 0.5, 0.875, 0.5, 0.875, 0.5, 0.875, 0.5, 0.875, 0.5, 0.875, 0.5, 0.875, 0.5, 0.375, 0.25, 0.375, 0.25, 0.625, 0.25, 0.625, 0.25, 0.125, 0.5, 0.125, 0.5, 0.125, 0.5, 0.125, 0.5, 0.125, 0.5, 0.125, 0.5, 0.125, 0.5, 0.125, 0.5, 0.375, 0.25, 0.375, 0.25, 0.625, 0.25, 0.625, 0.25, 0.125, 0.5, 0.125, 0.5, 0.125, 0.5, 0.125, 0.5, 0.625, 0.25, 0.625, 0.25, 0.375, 0.25, 0.375, 0.25, 0.875, 0.5, 0.875, 0.5, 0.875, 0.5, 0.875, 0.5, 0.625, 0.25, 0.625, 0.25, 0.375, 0.25, 0.375, 0.25, 0.875, 0.5, 0.875, 0.5, 0.875, 0.5, 0.875, 0.5, 0.375, 0.25, 0.375, 0.25, 0.625, 0.25, 0.625, 0.25, 0.625, 0.25, 0.625, 0.25, 0.375, 0.25, 0.375, 0.25, 0.375, 0.25, 0.375, 0.25, 0.625, 0.25, 0.625, 0.25, 0.125, 0.5, 0.125, 0.5, 0.125, 0.5, 0.125, 0.5, 0.625, 0.25, 0.625, 0.25, 0.375, 0.25, 0.375, 0.25, 0.125, 0.5, 0.125, 0.5, 0.125, 0.5, 0.125, 0.5, 0.625, 0.25, 0.625, 0.25, 0.375, 0.25, 0.375, 0.25, 0.375, 0.25, 0.375, 0.25, 0.625, 0.25, 0.625, 0.25, 0.875, 0.5, 0.875, 0.5, 0.875, 0.5, 0.875, 0.5, 0.125, 0.5, 0.125, 0.5, 0.125, 0.5, 0.125, 0.5, 0.375, 0.25, 0.375, 0.25, 0.625, 0.25, 0.625, 0.25, 0.875, 0.5, 0.875, 0.5, 0.875, 0.5, 0.875, 0.5, 0.625, 0.25, 0.625, 0.25, 0.375, 0.25, 0.375, 0.25, 0.125, 0.5, 0.125, 0.5, 0.125, 0.5, 0.125, 0.5, 0.375, 0.25, 0.375, 0.25, 0.625, 0.25, 0.625, 0.25, 0.875, 0.5, 0.875, 0.5, 0.875, 0.5, 0.875, 0.5, 0.625, 0.25, 0.625, 0.25, 0.375, 0.25, 0.375, 0.25, 0.875, 0.5, 0.875, 0.5, 0.875, 0.5, 0.875, 0.5, 0.375, 0.25, 0.375, 0.25, 0.625, 0.25, 0.625, 0.25, 0.875, 0.5, 0.875, 0.5, 0.875, 0.5, 0.875, 0.5, 0.625, 0.25, 0.625, 0.25, 0.375, 0.25, 0.375, 0.25, 0.125, 0.5, 0.125, 0.5, 0.125, 0.5, 0.125, 0.5, 0.625, 0.25, 0.625, 0.25, 0.375, 0.25, 0.375, 0.25, 0.125, 0.5, 0.125, 0.5, 0.125, 0.5, 0.125, 0.5, 0.375, 0.25, 0.375, 0.25, 0.625, 0.25, 0.625, 0.25, 0.375, 0.25, 0.375, 0.25, 0.625, 0.25, 0.625, 0.25, 0.375, 0.25, 0.375, 0.25, 0.625, 0.25, 0.625, 0.25, 0.875, 0.5, 0.875, 0.5, 0.875, 0.5, 0.875, 0.5, 0.625, 0.25, 0.625, 0.25, 0.375, 0.25, 0.375, 0.25, 0.875, 0.5, 0.875, 0.5, 0.875, 0.5, 0.875, 0.5, 0.125, 0.5, 0.125, 0.5, 0.125, 0.5, 0.125, 0.5, 0.125, 0.5, 0.125, 0.5, 0.125, 0.5, 0.125, 0.5, 0.125, 0.5, 0.125, 0.5, 0.125, 0.5, 0.125, 0.5, 0.125, 0.5, 0.375, 0.25, 0.375, 0.25, 0.625, 0.25, 0.625, 0.25, 0.375, 0.25, 0.375, 0.25, 0.625, 0.25, 0.625, 0.25, 0.125, 0.5, 0.125, 0.5, 0.125, 0.5, 0.125, 0.5, 0.875, 0.5, 0.875, 0.5, 0.875, 0.5, 0.875, 0.5, 0.125, 0.5, 0.125, 0.5, 0.125, 0.5, 0.125, 0.5, 0.875, 0.5, 0.875, 0.5, 0.875, 0.5, 0.875, 0.5, 0.125, 0.5, 0.125, 0.5, 0.125, 0.5, 0.125, 0.5, 0.625, 0.25, 0.625, 0.25, 0.375, 0.25, 0.375, 0.25, 0.125, 0.5, 0.125, 0.5, 0.125, 0.5, 0.125, 0.5, 0.625, 0.25, 0.625, 0.25, 0.375, 0.25, 0.375, 0.25, 0.375, 0.25, 0.375, 0.25, 0.625, 0.25, 0.625, 0.25, 0.875, 0.5, 0.875, 0.5, 0.875, 0.5, 0.875, 0.5, 0.375, 0.25, 0.375, 0.25, 0.625, 0.25, 0.625, 0.25, 0.625, 0.25, 0.625, 0.25, 0.375, 0.25, 0.375, 0.25, 0.375, 0.25, 0.375, 0.25, 0.625, 0.25, 0.625, 0.25, 0.875, 0.5, 0.875, 0.5, 0.875, 0.5, 0.875, 0.5, 0.375, 0.25, 0.375, 0.25, 0.625, 0.25, 0.625, 0.25, 0.875, 0.5, 0.875, 0.5, 0.875, 0.5, 0.875, 0.5, 0.125, 0.5, 0.125, 0.5, 0.125, 0.5, 0.125, 0.5, 0.625, 0.25, 0.625, 0.25, 0.375, 0.25, 0.375, 0.25, 0.375, 0.25, 0.375, 0.25, 0.625, 0.25, 0.625, 0.25, 0.875, 0.5, 0.875, 0.5, 0.875, 0.5, 0.875, 0.5, 0.625, 0.25, 0.625, 0.25, 0.375, 0.25, 0.375, 0.25, 0.375, 0.25, 0.375, 0.25, 0.625, 0.25, 0.625, 0.25, 0.625, 0.25, 0.625, 0.25, 0.375, 0.25, 0.375, 0.25, 0.625, 0.25, 0.625, 0.25, 0.375, 0.25, 0.375, 0.25, 0.125, 0.5, 0.125, 0.5, 0.125, 0.5, 0.125, 0.5, 0.875, 0.5, 0.875, 0.5, 0.875, 0.5, 0.875, 0.5, 0.875, 0.5, 0.875, 0.5, 0.875, 0.5, 0.875, 0.5, 0.125, 0.5, 0.125, 0.5, 0.125, 0.5, 0.125, 0.5, 0.875, 0.5, 0.875, 0.5, 0.875, 0.5, 0.875, 0.5, 0.375, 0.25, 0.375, 0.25, 0.625, 0.25, 0.625, 0.25, 0.625, 0.25, 0.625, 0.25, 0.375, 0.25, 0.375, 0.25, 0.375, 0.25, 0.375, 0.25, 0.625, 0.25, 0.625, 0.25, 0.625, 0.25, 0.625, 0.25, 0.375, 0.25, 0.375, 0.25, 0.125, 0.5, 0.125, 0.5, 0.125, 0.5, 0.125, 0.5, 0.375, 0.25, 0.375, 0.25, 0.625, 0.25, 0.625, 0.25, 0.125, 0.5, 0.125, 0.5, 0.125, 0.5, 0.125, 0.5, 0.875, 0.5, 0.875, 0.5, 0.875, 0.5, 0.875, 0.5, 0.375, 0.25, 0.375, 0.25, 0.625, 0.25, 0.625, 0.25, 0.875, 0.5, 0.875, 0.5, 0.875, 0.5, 0.875, 0.5, 0.875, 0.5, 0.875, 0.5, 0.625, 0.5, 0.625, 0.5, 0.625, 0.5, 0.625, 0.5, 0.875, 0.5, 0.875, 0.5, 0.875, 0.5, 0.875, 0.5, 0.625, 0.5, 0.625, 0.5, 0.875, 0.5, 0.875, 0.5, 0.875, 0.5, 0.875, 0.5, 0.625, 0.5, 0.625, 0.5, 0.875, 0.5, 0.875, 0.5, 0.875, 0.5, 0.875, 0.5, 0.625, 0.5, 0.625, 0.5, 0.875, 0.5, 0.875, 0.5, 0.625, 0.5, 0.625, 0.5, 0.875, 0.5, 0.875, 0.5, 0.625, 0.5, 0.625, 0.5, 0.875, 0.5, 0.875, 0.5, 0.875, 0.5, 0.875, 0.5, 0.625, 0.5, 0.625, 0.5, 0.875, 0.5, 0.875, 0.5, 0.875, 0.5, 0.875, 0.5, 0.625, 0.5, 0.625, 0.5, 0.875, 0.5, 0.875, 0.5, 0.625, 0.5, 0.625, 0.5, 0.625, 0.25, 0.625, 0.25, 0.625, 0.25, 0.625, 0.25, 0.125, 0.5, 0.125, 0.5, 0.125, 0.5, 0.125, 0.5, 0.1875, 0.5, 0.1875, 0.5, 0.25, 0.5, 0.25, 0.5, 0.25, 0.5, 0.25, 0.5, 0.375, 0.5, 0.375, 0.5, 0.375, 0.5, 0.375, 0.5, 0.125, 0.5, 0.125, 0.5, 0.125, 0.5, 0.125, 0.5, 0.125, 0.5, 0.125, 0.5, 0.375, 0.5, 0.375, 0.5, 0.125, 0.5, 0.125, 0.5, 0.375, 0.25, 0.375, 0.25, 0.375, 0.5, 0.375, 0.5, 0.375, 0.25, 0.375, 0.25, 0.375, 0.25, 0.375, 0.25, 0.375, 0.5, 0.375, 0.5, 0.125, 0.5, 0.125, 0.5, 0.375, 0.25, 0.375, 0.5, 0.625, 0.5, 0.625, 0.25, 0.375, 0.5, 0.375, 0.5, 0.375, 0.25, 0.375, 0.25, 0.875, 0.5, 0.875, 0.5, 0.625, 0.5, 0.625, 0.5, 0.625, 0.25, 0.625, 0.25, 0.625, 0.25, 0.625, 0.25, 0.875, 0.5, 0.875, 0.5, 0.875, 0.5, 0.875, 0.5, 0.875, 0.5, 0.875, 0.5, 0.875, 0.5, 0.875, 0.5, 0.875, 0.5, 0.875, 0.5, 0.875, 0.5, 0.875, 0.5, 0.1875, 0.5, 0.1875, 0.5, 0.125, 0.5, 0.125, 0.5, 0.375, 0.5, 0.375, 0.5, 0.25, 0.5, 0.2188, 0.5, 0.1875, 0.5, 0.1562, 0.5, 0.125, 0.5, 0.125, 0.5, 0.375, 0.5, 0.375, 0.5, 0.25, 0.5, 0.25, 0.5, 0.25, 0.5, 0.375, 0.5, 0.375, 0.5, 0.25, 0.5, 0.25, 0.5, 0.25, 0.5, 0.25, 0.5, 0.25, 0.5, 0.25, 0.5, 0.25, 0.5, 0.25, 0.5, 0.25, 0.5, 0.25, 0.5, 0.2344, 0.5, 0.2188, 0.5, 0.2031, 0.5, 0.1875, 0.5, 0.1719, 0.5, 0.1562, 0.5, 0.1406, 0.5, 0.125, 0.5, 0.125, 0.5, 0.125, 0.5, 0.125, 0.5, 0.125, 0.5, 0.1562, 0.5, 0.1875, 0.5, 0.2188, 0.5, 0.25, 0.5, 0.25, 0.5, 0.1875, 0.5, 0.1875, 0.5, 0.25, 0.5, 0.25, 0.5, 0.1875, 0.5, 0.1875, 0.5, 0.2031, 0.5, 0.2188, 0.5, 0.2344, 0.5, 0.1875, 0.5, 0.1875, 0.5, 0.125, 0.5, 0.125, 0.5, 0.1406, 0.5, 0.1562, 0.5, 0.1719, 0.5, 0.125, 0.5, 0.125, 0.5, 0.125, 0.5, 0.125, 0.5, 0.125, 0.5, 0.125, 0.5, 0.125, 0.5, 0.125, 0.5, 0.125, 0.5, 0.125, 0.5, 0.125, 0.5, 0.125, 0.5, 0.125, 0.5, 0.125, 0.5, 0.1875, 0.5, 0.1875, 0.5, 0.125, 0.5, 0.125, 0.5, 0.125, 0.5, 0.125, 0.5, 0.375, 0.75, 0.375, 1.0, 0.625, 1.0, 0.625, 0.75, 0.125, 0.75, 0.125, 0.75, 0.375, 0.75, 0.375, 0.75, 0.625, 0.75, 0.625, 0.75, 0.875, 0.75, 0.875, 0.75, 0.625, 0.5, 0.625, 0.5, 0.875, 0.5, 0.875, 0.5, 0.875, 0.5, 0.875, 0.5, 0.875, 0.5, 0.875, 0.5, 0.625, 0.5, 0.625, 0.5, 0.875, 0.5, 0.875, 0.5, 0.875, 0.5, 0.875, 0.5, 0.625, 0.5, 0.625, 0.5])
me_cube.materials.append(mat_material)
me_cube.materials.append(mat_material_001)
me_cube.materials.append(mat_material_002)
me_cube.use_mirror_vertex_groups = False
me_cube.update()
arm_armature = bpy.data.armatures.new('Armature')  # bones are not reproduced

# ---- objects
ob_cube = bpy.data.objects.new('Cube', me_cube)
ob_armature = bpy.data.objects.new('Armature', arm_armature)

# ---- transforms, parenting, visibility, modifiers, constraints
ob_cube.parent = ob_armature
ob_cube.matrix_parent_inverse = Matrix(((0.2112, -0.0, 0.0, 0.3665), (-0.0, 0.2112, -0.0, 0.8584), (-0.0, 0.0, 0.2112, -1.692), (-0.0, 0.0, -0.0, 1.0)))
ob_cube.location = (0.0, 0.0, 0.0)
ob_cube.lock_rotations_4d = False
ob_cube.empty_display_type = 'ARROWS'
ob_cube.lineart.crease_threshold = 0.0
_vg = ob_cube.vertex_groups.new(name='Bone')
for _i, _w in zip([0, 1, 2, 3, 4, 5, 6, 7, 72, 73, 118, 119, 122, 128, 129, 130, 131, 137, 156, 157, 163, 187, 188, 189, 190, 195, 197, 198, 301, 306, 307, 325, 352, 353], [0.9101, 0.8607, 0.9462, 0.9546, 0.06759, 0.008778, 0.7459, 0.7244, 0.07654, 0.02482, 0.1701, 0.3586, 0.008536, 0.3103, 0.2775, 0.07697, 0.09931, 0.002367, 0.1769, 0.065, 0.03441, 0.8827, 0.8916, 0.9323, 0.9465, 0.05702, 0.54, 0.5276, 0.1681, 0.3108, 0.0993, 0.06337, 0.8013, 0.8034]): _vg.add([_i], _w, 'REPLACE')
_vg = ob_cube.vertex_groups.new(name='Bone.005')
for _i, _w in zip([162, 164, 165, 169, 177, 178, 179, 180, 181, 182], [0.1091, 0.05306, 0.01466, 0.04671, 0.01204, 0.0305, 0.06388, 0.05374, 0.008828, 0.006386]): _vg.add([_i], _w, 'REPLACE')
_vg = ob_cube.vertex_groups.new(name='Bone.001')
for _i, _w in zip([72, 73, 74, 118, 119, 120, 121, 122, 123, 124, 125, 126, 127, 128, 129, 130, 131, 137, 138, 141, 142, 143, 156, 157, 158, 159, 160, 161, 162, 163, 164, 165, 166, 167, 168, 169, 170, 171, 172, 173, 174, 175, 176, 177, 178, 179, 180, 181, 182, 183, 184, 185, 186, 257, 301, 302, 303, 304, 305, 306, 307, 328, 329, 330, 333, 334, 335, 336, 337, 338, 339, 340, 341, 342, 343, 344, 345, 346, 347, 348, 349, 350], [0.0405, 0.02187, 0.07163, 0.05426, 0.03173, 0.1301, 0.07899, 0.1637, 0.4837, 0.2675, 0.1863, 0.4703, 0.309, 0.07053, 0.05999, 0.1669, 0.2384, 0.01328, 0.0007658, 0.02959, 0.01558, 0.02651, 0.0542, 0.01048, 0.003821, 0.005391, 0.07082, 0.00527, 0.07493, 0.3206, 0.1176, 0.1327, 0.002621, 0.03586, 0.07256, 0.1095, 0.03534, 0.08446, 0.066, 0.06594, 0.06639, 0.06237, 0.03675, 0.09792, 0.1143, 0.09897, 0.1031, 0.09906, 0.08906, 0.06589, 0.06562, 0.06905, 0.06707, 0.073, 0.0552, 0.1375, 0.4948, 0.2994, 0.4805, 0.07117, 0.2425, 0.03954, 0.0311, 0.1169, 0.009146, 0.08546, 0.01356, 0.07041, 0.05217, 0.04793, 0.03121, 0.02967, 0.004309, 0.0199, 0.04227, 0.07122, 0.07614, 0.08464, 0.07579, 0.0422, 0.04702, 0.02]): _vg.add([_i], _w, 'REPLACE')
_vg = ob_cube.vertex_groups.new(name='Bone.018')
for _i, _w in zip([10, 120, 121, 122, 124, 125, 126, 127, 158, 159, 160, 161, 166, 167, 168, 170, 171, 172, 173, 174, 175, 176, 177, 178, 181, 182, 183, 184, 185, 186, 200, 302, 303, 304, 305, 307, 313, 322, 326, 327, 329, 330, 331, 332, 333, 335, 336, 337, 338, 339, 340, 341, 342, 343, 346, 347, 348, 349, 350], [0.04646, 0.09172, 0.3555, 0.01916, 0.1685, 0.3894, 0.05824, 0.0697, 0.05718, 0.05397, 0.07628, 0.2411, 0.08643, 0.08001, 0.0369, 0.06834, 0.02218, 0.04343, 0.03514, 0.03395, 0.0387, 0.06079, 0.01301, 0.0003702, 0.009329, 0.01591, 0.03393, 0.03456, 0.03187, 0.03364, 0.06504, 0.3593, 0.05246, 0.288, 0.09289, 0.003559, 0.0006191, 0.003759, 0.06896, 0.06909, 0.01838, 7.935e-06, 0.09279, 0.1078, 0.0981, 0.07815, 0.03628, 0.05595, 0.05782, 0.06646, 0.06543, 0.07818, 0.06086, 0.03999, 0.02156, 0.029, 0.05998, 0.05842, 0.07319]): _vg.add([_i], _w, 'REPLACE')
_vg = ob_cube.vertex_groups.new(name='Bone.004')
for _i, _w in zip([8, 10, 11, 16, 17, 18, 19, 20, 21, 22, 23, 120, 121, 124, 125, 126, 132, 133, 134, 135, 136, 137, 139, 145, 147, 152, 153, 154, 155, 191, 192, 193, 194, 200, 205, 206, 207, 208, 302, 304, 305, 308, 309, 310, 312, 317, 318, 321, 322, 323, 324, 354, 355], [0.0712, 0.759, 0.1701, 0.9748, 0.8114, 0.8193, 0.8359, 0.03543, 0.1373, 0.03448, 0.1296, 0.1167, 0.2334, 0.07765, 0.1014, 0.001495, 0.7628, 0.8417, 0.8012, 0.8109, 0.03438, 0.03878, 0.00404, 0.1222, 0.05691, 0.7728, 0.6263, 0.7993, 0.7686, 0.7253, 0.6478, 0.7316, 0.7234, 0.1726, 0.8364, 0.8597, 0.103, 0.08995, 0.1184, 0.08598, 0.004026, 0.772, 0.8086, 0.03639, 0.009441, 0.1003, 0.0144, 0.7897, 0.6398, 0.8129, 0.7824, 0.7305, 0.734]): _vg.add([_i], _w, 'REPLACE')
_vg = ob_cube.vertex_groups.new(name='Bone.002')
for _i, _w in zip([17, 18, 19, 20, 21, 22, 23, 134, 135, 145, 147, 148, 149, 150, 151, 152, 191, 192, 193, 194, 205, 206, 207, 208, 309, 317, 318, 319, 320, 354, 355], [0.06864, 0.0789, 0.05122, 0.877, 0.3357, 0.9312, 0.7415, 0.02718, 0.04014, 0.09636, 0.1185, 0.9849, 0.8991, 0.9942, 0.9322, 0.002538, 0.02545, 0.001592, 0.0216, 0.01969, 0.05524, 0.04094, 0.2755, 0.8052, 0.0243, 0.0629, 0.08028, 0.9276, 0.9622, 0.02299, 0.02054]): _vg.add([_i], _w, 'REPLACE')
_vg = ob_cube.vertex_groups.new(name='Bone.003')
for _i, _w in zip([17, 18, 19, 20, 21, 23, 134, 135, 144, 145, 146, 147, 149, 151, 154, 191, 192, 193, 194, 205, 206, 207, 208, 309, 317, 318, 319, 320, 323, 354, 355], [0.07255, 0.03632, 0.01931, 0.0802, 0.519, 0.1192, 0.0573, 0.05985, 0.9815, 0.7752, 0.9767, 0.8219, 0.07463, 0.04195, 0.008241, 0.1825, 0.2923, 0.1707, 0.1846, 0.07072, 0.007944, 0.6168, 0.09933, 0.05585, 0.8329, 0.8864, 0.05934, 0.006647, 0.003922, 0.1813, 0.1701]): _vg.add([_i], _w, 'REPLACE')
_vg = ob_cube.vertex_groups.new(name='Bone.024')
for _i, _w in zip([8, 10, 121, 125, 133, 135, 137, 160, 161, 166, 199, 200, 205, 206, 209, 210, 302, 304, 308, 309, 310, 311, 312, 313, 314, 315, 316, 321, 322, 323, 324, 326, 327, 328, 329, 330, 331, 332, 333, 334, 335, 336, 337, 338, 339, 340, 341, 342, 343, 344, 345, 346, 347, 348, 349, 350], [0.06257, 0.0227, 0.03431, 0.02983, 0.02013, 0.008179, 2.268e-05, 0.0312, 0.09074, 0.01609, 0.7921, 0.6071, 0.007072, 0.03713, 0.05021, 0.07576, 0.1971, 0.08977, 0.1212, 0.04862, 0.633, 0.1329, 0.7341, 0.245, 0.06872, 0.04975, 0.08918, 0.1143, 0.2397, 0.08713, 0.123, 0.306, 0.3446, 0.0167, 0.06011, 0.02383, 0.247, 0.2288, 0.1379, 0.02639, 0.1626, 0.06803, 0.09402, 0.1021, 0.1123, 0.1195, 0.1861, 0.09857, 0.07757, 0.02509, 0.02607, 0.05509, 0.06122, 0.1069, 0.1036, 0.1185]): _vg.add([_i], _w, 'REPLACE')
_vg = ob_cube.vertex_groups.new(name='Bone.025')
for _i, _w in zip([199, 200, 203, 204, 209, 210, 211, 212, 213, 214, 215, 216, 302, 311, 312, 313, 314, 315, 316, 322, 327, 332, 333], [0.1231, 0.1106, 0.2223, 0.2028, 0.8753, 0.899, 0.8874, 0.8827, 0.5212, 0.9282, 0.5183, 0.9256, 0.02269, 0.06111, 0.05037, 0.07259, 0.02767, 0.01061, 0.0519, 0.03725, 0.02117, 0.01093, 0.0005058]): _vg.add([_i], _w, 'REPLACE')
_vg = ob_cube.vertex_groups.new(name='Bone.026')
for _i, _w in zip([213, 214, 215, 216], [0.4767, 0.06407, 0.4798, 0.06587]): _vg.add([_i], _w, 'REPLACE')
_vg = ob_cube.vertex_groups.new(name='Bone.027')
for _i, _w in zip([217, 218, 219, 220], [1.001, 0.9913, 0.9984, 0.9841]): _vg.add([_i], _w, 'REPLACE')
_vg = ob_cube.vertex_groups.new(name='Bone.028')
for _i, _w in zip([221, 222, 223, 224, 225, 226, 227, 228, 229, 230, 231, 232], [0.9986, 0.9955, 1.0, 0.9979, 1.0, 1.0, 1.0, 1.0, 1.0, 1.0, 1.0, 1.0]): _vg.add([_i], _w, 'REPLACE')
_vg = ob_cube.vertex_groups.new(name='Bone.019')
for _i, _w in zip([120, 124, 125, 126, 160, 161, 163, 165, 166, 170, 171, 172, 173, 181, 182, 184, 199, 203, 204, 209, 211, 212, 257, 258, 260, 261, 262, 310, 311, 312, 313, 314, 315, 316, 325, 326, 327, 328, 329, 330, 331, 332, 333, 334, 335, 336, 337, 338, 339, 340, 341, 342, 343, 344, 345, 346, 347, 348, 349, 350, 351], [0.007571, 0.1161, 0.03102, 0.0006515, 0.09129, 0.08953, 0.05437, 0.004387, 0.01669, 0.01332, 0.01471, 0.02341, 0.004962, 0.009639, 0.01087, 0.002313, 0.007601, 0.5714, 0.5305, 0.02405, 0.06755, 0.07588, 0.02678, 0.1129, 0.02789, 0.02225, 0.05148, 0.03435, 0.5074, 0.0511, 0.4642, 0.439, 0.3741, 0.4856, 0.0496, 0.3385, 0.3168, 0.184, 0.3355, 0.1875, 0.3038, 0.3547, 0.3848, 0.1987, 0.3689, 0.3205, 0.3488, 0.3772, 0.4007, 0.4012, 0.3933, 0.3961, 0.3662, 0.1984, 0.1993, 0.2811, 0.3115, 0.3872, 0.3799, 0.4103, 1.0]): _vg.add([_i], _w, 'REPLACE')
_vg = ob_cube.vertex_groups.new(name='Bone.020')
for _i, _w in zip([203, 204, 212, 257, 258, 259, 260, 261, 262, 263, 264, 265, 266, 311, 313, 314, 315, 316, 342, 343], [0.13, 0.2122, 0.007356, 0.007906, 0.0421, 0.1608, 0.2042, 0.9249, 0.8889, 0.8756, 0.8754, 0.04019, 0.002388, 0.0553, 0.04424, 0.04982, 0.04954, 0.05611, 0.0001271, 0.002188]): _vg.add([_i], _w, 'REPLACE')
_vg = ob_cube.vertex_groups.new(name='Bone.021')
for _i, _w in zip([262, 264, 265, 266, 267, 268], [0.0007139, 0.001086, 0.9497, 0.959, 0.9912, 0.9765]): _vg.add([_i], _w, 'REPLACE')
_vg = ob_cube.vertex_groups.new(name='Bone.022')
for _i, _w in zip([269, 270, 271, 272, 273, 274, 275, 276], [0.9957, 0.9966, 0.993, 0.9943, 0.9996, 0.9986, 0.998, 0.9957]): _vg.add([_i], _w, 'REPLACE')
_vg = ob_cube.vertex_groups.new(name='Bone.023')
for _i, _w in zip([277, 278, 279, 280], [0.9925, 0.9953, 0.9872, 0.9985]): _vg.add([_i], _w, 'REPLACE')
_vg = ob_cube.vertex_groups.new(name='Bone.013')
for _i, _w in zip([122, 127, 129, 130, 131, 156, 160, 163, 165, 195, 201, 202, 203, 233, 235, 236, 257, 258, 259, 260, 263, 264, 281, 282, 283, 284, 301, 302, 303, 304, 305, 306, 307, 311, 313, 314, 315, 316, 325, 326, 327, 328, 329, 330, 331, 332, 333, 334, 335, 336, 337, 338, 339, 340, 341, 342, 343, 344, 345, 346, 347, 348, 349, 350], [0.0243, 0.02371, 0.01727, 0.07259, 0.01647, 0.0008212, 0.02044, 0.06621, 0.001821, 0.05251, 0.6477, 0.7138, 0.05666, 0.02047, 0.1212, 0.1243, 0.7671, 0.675, 0.793, 0.7018, 0.09027, 0.07527, 0.9769, 0.9687, 0.9578, 0.9766, 0.05553, 0.01223, 0.1986, 0.01198, 0.08316, 0.06523, 0.2039, 0.1386, 0.07439, 0.274, 0.3638, 0.2046, 0.1027, 0.05078, 0.05793, 0.3964, 0.281, 0.2803, 0.02915, 0.08611, 0.1395, 0.3117, 0.07035, 0.1687, 0.1065, 0.1261, 0.1327, 0.1192, 0.08047, 0.1915, 0.2374, 0.3397, 0.3243, 0.2126, 0.1877, 0.1259, 0.1299, 0.1351]): _vg.add([_i], _w, 'REPLACE')
_vg = ob_cube.vertex_groups.new(name='Bone.014')
for _i, _w in zip([285, 286, 287, 288], [0.9955, 0.9881, 0.9904, 0.9983]): _vg.add([_i], _w, 'REPLACE')
_vg = ob_cube.vertex_groups.new(name='Bone.015')
_vg = ob_cube.vertex_groups.new(name='Bone.016')
for _i, _w in zip([289, 290, 291, 292, 293, 294, 295, 296], [0.9997, 0.995, 0.9883, 0.9942, 0.5571, 0.351, 0.2235, 0.2322]): _vg.add([_i], _w, 'REPLACE')
_vg = ob_cube.vertex_groups.new(name='Bone.017')
for _i, _w in zip([293, 294, 295, 296, 297, 298, 299, 300], [0.4428, 0.649, 0.7764, 0.7677, 0.9829, 0.9842, 0.9876, 0.9878]): _vg.add([_i], _w, 'REPLACE')
_vg = ob_cube.vertex_groups.new(name='Bone.006')
for _i, _w in zip([1, 2, 3, 118, 119, 128, 129, 130, 156, 163, 189, 190, 195, 196, 197, 198, 201, 202, 233, 234, 235, 236, 257, 258, 301, 303, 306, 307, 314, 315, 316, 325, 328, 329, 330, 333, 334, 336, 337, 338, 339, 340, 342, 343, 344, 345, 346, 347, 348, 349, 350, 352, 353], [0.02365, 0.007991, 0.002309, 0.01227, 0.08469, 0.04623, 0.09324, 0.01767, 0.09684, 0.01852, 0.02915, 0.01602, 0.7772, 0.9043, 0.3853, 0.4123, 0.1218, 0.08393, 0.09878, 0.04074, 0.03503, 0.01191, 0.007682, 0.07898, 0.4909, 0.02817, 0.2162, 0.07013, 0.03544, 0.0518, 0.01527, 0.5945, 0.1505, 0.08591, 0.08742, 0.02618, 0.1096, 0.05287, 0.01638, 0.02637, 0.02702, 0.01985, 0.05236, 0.06673, 0.1178, 0.1176, 0.06712, 0.05886, 0.02536, 0.02828, 0.02623, 0.1629, 0.1577]): _vg.add([_i], _w, 'REPLACE')
_vg = ob_cube.vertex_groups.new(name='Bone.007')
for _i, _w in zip([195, 196, 197, 198, 201, 202, 233, 234, 235, 236, 237, 238, 239, 240], [0.09363, 0.03737, 0.01896, 0.006639, 0.1823, 0.1666, 0.8276, 0.939, 0.7734, 0.7999, 0.06591, 0.8731, 0.008695, 0.1183]): _vg.add([_i], _w, 'REPLACE')
_vg = ob_cube.vertex_groups.new(name='Bone.008')
for _i, _w in zip([233, 235, 236, 237, 238, 239, 240], [0.005951, 0.05405, 0.02672, 0.9338, 0.1264, 0.9578, 0.869]): _vg.add([_i], _w, 'REPLACE')
_vg = ob_cube.vertex_groups.new(name='Bone.009')
for _i, _w in zip([241, 242, 244], [0.06839, 0.6539, 0.09085]): _vg.add([_i], _w, 'REPLACE')
_vg = ob_cube.vertex_groups.new(name='Bone.010')
for _i, _w in zip([241, 242, 243, 244], [0.9315, 0.3305, 0.991, 0.8985]): _vg.add([_i], _w, 'REPLACE')
_vg = ob_cube.vertex_groups.new(name='Bone.011')
for _i, _w in zip([245, 246, 247, 248], [0.9981, 0.994, 0.9985, 0.9951]): _vg.add([_i], _w, 'REPLACE')
_vg = ob_cube.vertex_groups.new(name='Bone.012')
for _i, _w in zip([249, 250, 251, 252, 253, 254, 255, 256], [0.9975, 0.9984, 0.9973, 0.996, 0.9999, 1.0, 0.9999, 1.0]): _vg.add([_i], _w, 'REPLACE')
_vg = ob_cube.vertex_groups.new(name='Bone.031')
for _i, _w in zip([4, 12, 13, 14, 48, 50, 51, 72, 73, 74, 75, 76, 77, 80, 81, 98, 99, 100, 101, 118, 119, 120, 121, 122, 123, 124, 125, 126, 127, 128, 129, 130, 131, 137, 138, 140, 141, 142, 143, 156, 157, 158, 159, 160, 161, 162, 163, 164, 165, 166, 167, 168, 169, 170, 171, 172, 173, 174, 175, 176, 177, 178, 179, 180, 181, 182, 183, 184, 185, 186, 301, 302, 303, 304, 305, 306, 307, 330, 334, 335, 336, 337, 338, 339, 340, 344, 345, 346, 347, 348, 349], [0.05459, 0.6498, 0.7133, 0.05801, 0.01956, 0.1216, 0.1246, 0.6793, 0.8311, 0.782, 0.6515, 0.7933, 0.695, 0.08877, 0.07443, 0.9776, 0.9683, 0.9561, 0.9758, 0.0943, 0.08149, 0.06938, 0.113, 0.5866, 0.3041, 0.07893, 0.07401, 0.1965, 0.2516, 0.1466, 0.119, 0.4957, 0.409, 0.2211, 0.1301, 0.06977, 0.2546, 0.3452, 0.1871, 0.06159, 0.07793, 0.04333, 0.05247, 0.08799, 0.0227, 0.2664, 0.1433, 0.2209, 0.167, 0.03035, 0.07567, 0.1194, 0.2159, 0.06279, 0.1298, 0.08903, 0.1062, 0.1117, 0.1021, 0.07064, 0.1607, 0.1896, 0.2404, 0.2326, 0.15, 0.1437, 0.1099, 0.107, 0.1188, 0.1137, 0.04677, 0.03813, 0.1124, 0.0658, 0.1298, 0.1023, 0.2359, 0.05687, 0.03585, 0.002391, 0.03685, 0.03188, 0.01575, 4.71e-05, 0.002237, 0.02213, 0.02733, 0.0431, 0.03797, 0.01073, 0.0133]): _vg.add([_i], _w, 'REPLACE')
_vg = ob_cube.vertex_groups.new(name='Bone.032')
for _i, _w in zip([102, 103, 104, 105], [0.9957, 0.9884, 0.99, 0.9982]): _vg.add([_i], _w, 'REPLACE')
_vg = ob_cube.vertex_groups.new(name='Bone.033')
_vg = ob_cube.vertex_groups.new(name='Bone.034')
for _i, _w in zip([106, 107, 108, 109], [0.9999, 0.9921, 0.9852, 0.9933]): _vg.add([_i], _w, 'REPLACE')
_vg = ob_cube.vertex_groups.new(name='Bone.035')
for _i, _w in zip([110, 111, 112, 113, 114, 115, 116, 117], [0.9851, 0.9898, 0.9953, 0.9898, 0.9995, 0.9996, 0.9997, 0.9996]): _vg.add([_i], _w, 'REPLACE')
_vg = ob_cube.vertex_groups.new(name='Bone.036')
for _i, _w in zip([0, 1, 4, 5, 6, 7, 12, 13, 48, 49, 50, 51, 72, 74, 75, 118, 119, 122, 123, 126, 128, 129, 130, 131, 138, 141, 142, 143, 156, 157, 160, 162, 163, 164, 165, 167, 168, 169, 170, 171, 172, 173, 174, 175, 176, 177, 178, 179, 180, 181, 182, 183, 184, 185, 186, 187, 188, 301, 306, 307, 325, 328, 330, 334, 336, 344, 345, 346, 347], [0.0377, 0.06011, 0.7722, 0.9001, 0.2097, 0.2399, 0.1202, 0.08304, 0.09497, 0.01781, 0.03154, 0.005899, 0.0141, 0.01512, 0.08513, 0.5991, 0.3975, 0.04116, 0.05618, 0.006865, 0.3689, 0.3896, 0.08851, 0.1265, 0.006356, 0.05135, 0.05882, 0.03383, 0.5031, 0.6637, 0.01134, 0.1824, 0.102, 0.1059, 0.1202, 0.0116, 0.04918, 0.1346, 0.0116, 0.078, 0.04612, 0.05627, 0.05397, 0.0503, 0.015, 0.06777, 0.08524, 0.1415, 0.1403, 0.09551, 0.08748, 0.05739, 0.0561, 0.05706, 0.05437, 0.08049, 0.07293, 0.1403, 0.2004, 0.08, 0.09067, 0.03028, 0.04884, 0.03815, 0.01116, 0.0334, 0.03545, 0.02359, 0.01577]): _vg.add([_i], _w, 'REPLACE')
_vg = ob_cube.vertex_groups.new(name='Bone.037')
for _i, _w in zip([4, 5, 12, 13, 48, 49, 50, 51, 52, 53, 54, 55], [0.09228, 0.03926, 0.1814, 0.1666, 0.8316, 0.9541, 0.7746, 0.8024, 0.06189, 0.8683, 0.009573, 0.1225]): _vg.add([_i], _w, 'REPLACE')
_vg = ob_cube.vertex_groups.new(name='Bone.038')
for _i, _w in zip([48, 50, 51, 52, 53, 54, 55], [0.005707, 0.05403, 0.02696, 0.9378, 0.1312, 0.9571, 0.8643]): _vg.add([_i], _w, 'REPLACE')
_vg = ob_cube.vertex_groups.new(name='Bone.039')
for _i, _w in zip([56, 57, 59], [0.06468, 0.6517, 0.09031]): _vg.add([_i], _w, 'REPLACE')
_vg = ob_cube.vertex_groups.new(name='Bone.040')
for _i, _w in zip([56, 57, 58, 59], [0.9352, 0.3327, 0.9905, 0.899]): _vg.add([_i], _w, 'REPLACE')
_vg = ob_cube.vertex_groups.new(name='Bone.041')
for _i, _w in zip([60, 61, 62, 63], [0.9981, 0.9943, 0.9984, 0.995]): _vg.add([_i], _w, 'REPLACE')
_vg = ob_cube.vertex_groups.new(name='Bone.042')
for _i, _w in zip([64, 65, 66, 67, 68, 69, 70, 71], [0.9974, 0.9987, 0.9972, 0.9958, 1.0, 1.0, 1.0, 1.0]): _vg.add([_i], _w, 'REPLACE')
_vg = ob_cube.vertex_groups.new(name='Bone.044')
for _i, _w in zip([8, 9, 14, 15, 24, 26, 27, 72, 74, 75, 77, 78, 79, 122, 123, 125, 126, 127, 136, 137, 138, 139, 140, 141, 142, 143, 156, 157, 158, 159, 160, 161, 162, 163, 164, 165, 166, 167, 168, 169, 170, 171, 172, 173, 174, 175, 176, 177, 178, 179, 180, 181, 182, 183, 184, 185, 186, 304, 305, 326, 327, 328, 329, 330, 331, 332, 333, 334, 335, 336, 337, 338, 339, 340, 341, 342, 343, 344, 345, 346, 347, 348, 349, 350], [0.006704, 0.02179, 0.5691, 0.5277, 0.02235, 0.0674, 0.07679, 0.09755, 0.03154, 0.1148, 0.02915, 0.02312, 0.05269, 0.03565, 0.004251, 0.002078, 0.07603, 0.1936, 0.05336, 0.3558, 0.511, 0.0542, 0.472, 0.43, 0.3659, 0.4762, 0.02465, 0.06688, 0.3779, 0.3499, 0.4336, 0.2034, 0.214, 0.153, 0.3095, 0.3503, 0.3637, 0.3974, 0.4389, 0.3099, 0.4525, 0.4333, 0.4888, 0.4719, 0.4635, 0.4729, 0.4523, 0.3916, 0.3505, 0.2832, 0.2948, 0.4002, 0.4136, 0.4663, 0.4717, 0.4521, 0.4597, 0.002014, 0.07307, 0.05514, 0.03408, 0.02132, 0.02788, 0.08713, 0.08997, 0.04406, 0.04547, 0.07209, 0.1048, 0.121, 0.153, 0.1066, 0.0773, 0.08542, 0.07268, 0.03521, 0.02716, 0.06171, 0.0666, 0.1037, 0.1104, 0.09734, 0.09957, 0.06398]): _vg.add([_i], _w, 'REPLACE')
_vg = ob_cube.vertex_groups.new(name='Bone.045')
for _i, _w in zip([14, 15, 27, 74, 75, 76, 77, 78, 79, 80, 81, 82, 83, 138, 140, 141, 142, 143, 164, 177, 178], [0.1306, 0.2129, 0.008495, 0.008656, 0.04474, 0.1625, 0.206, 0.9239, 0.8859, 0.8776, 0.8756, 0.03982, 0.002021, 0.0573, 0.04657, 0.04543, 0.05218, 0.04791, 0.0005252, 0.0008217, 0.0003818]): _vg.add([_i], _w, 'REPLACE')
_vg = ob_cube.vertex_groups.new(name='Bone.046')
for _i, _w in zip([79, 81, 82, 83, 84, 85], [0.002166, 0.001158, 0.9499, 0.9592, 0.9915, 0.9769]): _vg.add([_i], _w, 'REPLACE')
_vg = ob_cube.vertex_groups.new(name='Bone.047')
for _i, _w in zip([86, 87, 88, 89, 90, 91, 92, 93], [0.9955, 0.9964, 0.9929, 0.9942, 0.9996, 0.9987, 0.998, 0.9958]): _vg.add([_i], _w, 'REPLACE')
_vg = ob_cube.vertex_groups.new(name='Bone.048')
for _i, _w in zip([94, 95, 96, 97], [0.9936, 0.9952, 0.995, 0.9983]): _vg.add([_i], _w, 'REPLACE')
_vg = ob_cube.vertex_groups.new(name='Bone.049')
for _i, _w in zip([8, 9, 10, 11, 17, 18, 19, 24, 25, 72, 120, 121, 123, 124, 125, 126, 127, 132, 133, 134, 135, 136, 137, 138, 139, 140, 141, 142, 143, 152, 153, 154, 155, 158, 159, 160, 161, 162, 163, 164, 165, 166, 167, 168, 169, 170, 171, 172, 173, 174, 175, 176, 177, 178, 179, 180, 181, 182, 183, 184, 185, 186, 191, 193, 194, 302, 304, 308, 309, 310, 312, 326, 327, 331, 332, 333, 335, 336, 337, 338, 339, 340, 341, 346, 347, 348, 349, 350], [0.7881, 0.7688, 0.1125, 0.658, 0.02682, 0.003991, 0.05802, 0.05226, 0.07464, 0.04448, 0.4718, 0.108, 0.00637, 0.1978, 0.09442, 0.06211, 0.01347, 0.1455, 0.05823, 0.06107, 0.0228, 0.8154, 0.2126, 0.1348, 0.821, 0.2474, 0.07835, 0.05512, 0.1025, 0.1343, 0.2692, 0.1048, 0.1454, 0.3671, 0.3808, 0.07678, 0.2291, 0.03519, 0.01548, 0.07401, 0.05237, 0.3346, 0.2562, 0.1533, 0.05169, 0.2164, 0.09325, 0.1247, 0.1279, 0.1397, 0.1459, 0.2262, 0.1178, 0.0946, 0.04925, 0.05059, 0.07571, 0.08581, 0.1314, 0.1296, 0.1381, 0.1407, 0.009571, 0.0121, 0.0001919, 0.01522, 0.05005, 0.009372, 0.001728, 0.1976, 0.08483, 0.07374, 0.0509, 0.1182, 0.03218, 0.008411, 0.07726, 0.02336, 0.04961, 0.03409, 0.02163, 0.03134, 0.05583, 0.0108, 0.01575, 0.03076, 0.03088, 0.01555]): _vg.add([_i], _w, 'REPLACE')
_vg = ob_cube.vertex_groups.new(name='Bone.050')
for _i, _w in zip([9, 11, 14, 15, 24, 25, 26, 27, 28, 29, 30, 31, 120, 138, 139, 140, 141, 142, 143, 153, 159, 167, 168, 177], [0.1551, 0.1138, 0.2239, 0.204, 0.8788, 0.9005, 0.8876, 0.8808, 0.5205, 0.9268, 0.5182, 0.9228, 0.02452, 0.06625, 0.05008, 0.08113, 0.0278, 0.017, 0.04737, 0.04218, 0.02792, 0.0159, 0.003065, 0.0004111]): _vg.add([_i], _w, 'REPLACE')
_vg = ob_cube.vertex_groups.new(name='Bone.051')
for _i, _w in zip([28, 29, 30, 31], [0.4774, 0.06535, 0.4798, 0.06827]): _vg.add([_i], _w, 'REPLACE')
_vg = ob_cube.vertex_groups.new(name='Bone.052')
for _i, _w in zip([32, 33, 34, 35], [1.001, 0.9916, 0.9984, 0.9843]): _vg.add([_i], _w, 'REPLACE')
_vg = ob_cube.vertex_groups.new(name='Bone.053')
for _i, _w in zip([36, 37, 38, 39, 40, 41, 42, 43, 44, 45, 46, 47], [0.9985, 0.9957, 1.0, 0.998, 1.0, 1.0, 1.0, 1.0, 1.0, 1.0, 1.0, 1.0]): _vg.add([_i], _w, 'REPLACE')
_m = ob_cube.modifiers.new('Subdivision', 'SUBSURF')
_m = ob_cube.modifiers.new('Armature', 'ARMATURE')
_m.object = ob_armature
ob_armature.location = (-1.735, -4.064, 8.008)
ob_armature.scale = (4.734, 4.734, 4.734)
ob_armature.show_in_front = True

# ---- collection membership
col_collection.objects.link(ob_cube)
col_collection.objects.link(ob_armature)

# ---- scene / render settings (as saved in the file)
scene.frame_start = 1; scene.frame_end = 20; scene.frame_set(13)
scene.render.engine = 'BLENDER_EEVEE_NEXT'
scene.cycles.sampling_pattern = 'TABULATED_SOBOL'
scene.cycles.use_light_tree = False
scene.view_settings.view_transform = 'Filmic'
bpy.context.view_layer.update()

# ---- added for rendering (the .blend has no active camera and no usable light): camera, sun
cam_auto = bpy.data.cameras.new('AutoCamera')
cam_auto.lens = 50.0
cam_auto.sensor_width = 36.0
cam_auto.clip_end = 1000.0
ob_auto_camera = bpy.data.objects.new('AutoCamera', cam_auto)
scene.collection.objects.link(ob_auto_camera)
ob_auto_camera.location = (31.3086, -36.9618, 31.347)
ob_auto_camera.rotation_euler = (1.09748, -7.21219e-08, 0.694738)
scene.camera = ob_auto_camera
light_auto_sun = bpy.data.lights.new('AutoSun', 'SUN')
light_auto_sun.energy = 3.0
light_auto_sun.angle = 0.0523599
ob_auto_sun = bpy.data.objects.new('AutoSun', light_auto_sun)
scene.collection.objects.link(ob_auto_sun)
ob_auto_sun.rotation_euler = (0.872665, 0.174533, 0.523599)
bpy.context.view_layer.update()
